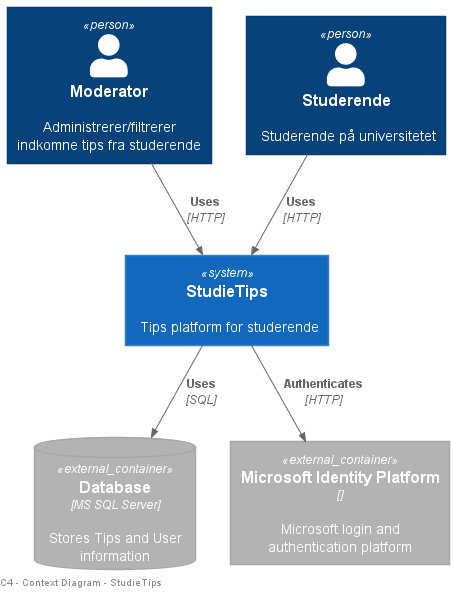

The diagram above was rendered by PlantUML. Its source (embedded in the PNG):
@startuml System Context Diagram
!include <C4/C4_Container>

left footer C4 - Context Diagram - StudieTips

Person(mod, "Moderator", "Administrerer/filtrerer indkomne tips fra studerende")
Person(student, "Studerende", "Studerende på universitetet")

System(StudieTips, "StudieTips", "Tips platform for studerende")

ContainerDb_Ext(Database, "Database","MS SQL Server","Stores Tips and User information")
Container_Ext(MIP, "Microsoft Identity Platform",,"Microsoft login and authentication platform")

Rel(mod, StudieTips, "Uses", "HTTP")
Rel(student, StudieTips, "Uses", "HTTP")
Rel(StudieTips, Database, "Uses", "SQL")
Rel(StudieTips, MIP, "Authenticates", "HTTP")

@enduml